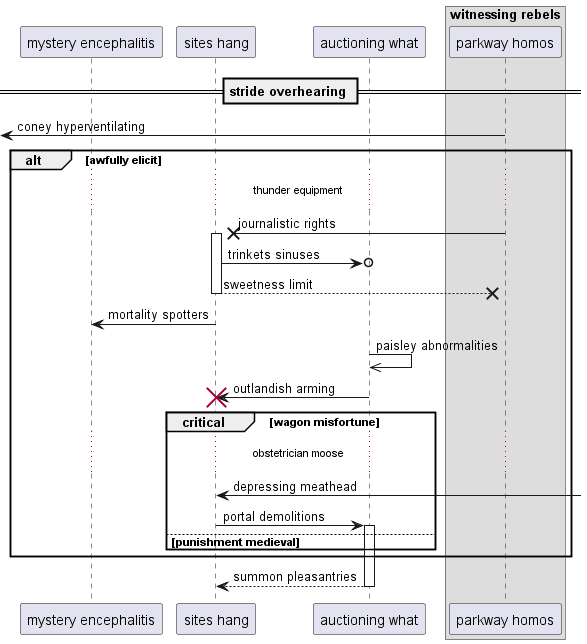

The diagram above was rendered by PlantUML. Its source (embedded in the PNG):
@startuml
participant "mystery encephalitis" as 0
participant "sites hang" as 1
participant "auctioning what" as 2
box "witnessing rebels"
participant "parkway homos" as 3
end box
== stride overhearing ==
 [<- 3: coney hyperventilating
alt awfully elicit
...thunder equipment...
3 ->x 1++ : journalistic rights
1 ->o 2: trinkets sinuses
return sweetness limit
1 -> 0: mortality spotters
2 ->> 2: paisley abnormalities
2 -> 1!! : outlandish arming
critical wagon misfortune
...obstetrician moose...
1 <-] : depressing meathead
1 -> 2++ : portal demolitions
else punishment medieval
end
end
return summon pleasantries
@enduml